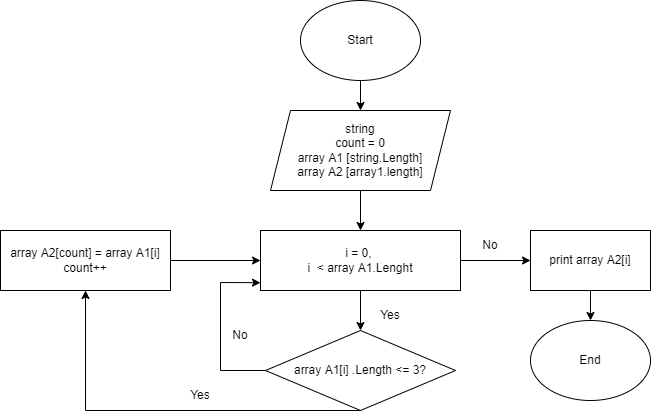

The diagram above was exported from draw.io. Its source (the exported page's mxGraphModel, read from the mxfile embedded in the PNG):
<mxGraphModel dx="1038" dy="575" grid="1" gridSize="10" guides="1" tooltips="1" connect="1" arrows="1" fold="1" page="1" pageScale="1" pageWidth="827" pageHeight="1169" background="#FFFFFF" math="0" shadow="0">
  <root>
    <mxCell id="0" />
    <mxCell id="1" parent="0" />
    <mxCell id="G-X44a4BVTUNpnuyZFWg-11" value="" style="edgeStyle=orthogonalEdgeStyle;rounded=0;orthogonalLoop=1;jettySize=auto;html=1;" edge="1" parent="1" source="G-X44a4BVTUNpnuyZFWg-1" target="G-X44a4BVTUNpnuyZFWg-7">
      <mxGeometry relative="1" as="geometry" />
    </mxCell>
    <mxCell id="G-X44a4BVTUNpnuyZFWg-1" value="Start" style="ellipse;whiteSpace=wrap;html=1;" vertex="1" parent="1">
      <mxGeometry x="330" y="20" width="120" height="80" as="geometry" />
    </mxCell>
    <mxCell id="G-X44a4BVTUNpnuyZFWg-12" value="" style="edgeStyle=orthogonalEdgeStyle;rounded=0;orthogonalLoop=1;jettySize=auto;html=1;" edge="1" parent="1" source="G-X44a4BVTUNpnuyZFWg-7" target="G-X44a4BVTUNpnuyZFWg-8">
      <mxGeometry relative="1" as="geometry" />
    </mxCell>
    <mxCell id="G-X44a4BVTUNpnuyZFWg-7" value="string&lt;br&gt;count = 0&lt;br&gt;array A1 [string.Length]&lt;br&gt;array A2 [array1.length]" style="shape=parallelogram;perimeter=parallelogramPerimeter;whiteSpace=wrap;html=1;fixedSize=1;" vertex="1" parent="1">
      <mxGeometry x="300" y="130" width="180" height="80" as="geometry" />
    </mxCell>
    <mxCell id="G-X44a4BVTUNpnuyZFWg-13" value="" style="edgeStyle=orthogonalEdgeStyle;rounded=0;orthogonalLoop=1;jettySize=auto;html=1;" edge="1" parent="1" source="G-X44a4BVTUNpnuyZFWg-8" target="G-X44a4BVTUNpnuyZFWg-9">
      <mxGeometry relative="1" as="geometry" />
    </mxCell>
    <mxCell id="G-X44a4BVTUNpnuyZFWg-23" value="" style="edgeStyle=orthogonalEdgeStyle;rounded=0;orthogonalLoop=1;jettySize=auto;html=1;" edge="1" parent="1" source="G-X44a4BVTUNpnuyZFWg-8" target="G-X44a4BVTUNpnuyZFWg-19">
      <mxGeometry relative="1" as="geometry" />
    </mxCell>
    <mxCell id="G-X44a4BVTUNpnuyZFWg-8" value="i = 0, &lt;br&gt;i&amp;nbsp; &amp;lt; array A1.Lenght" style="rounded=0;whiteSpace=wrap;html=1;" vertex="1" parent="1">
      <mxGeometry x="290" y="250" width="200" height="60" as="geometry" />
    </mxCell>
    <mxCell id="G-X44a4BVTUNpnuyZFWg-9" value="array A1[i] .Length &amp;lt;= 3?" style="rhombus;whiteSpace=wrap;html=1;" vertex="1" parent="1">
      <mxGeometry x="295" y="350" width="190" height="80" as="geometry" />
    </mxCell>
    <mxCell id="G-X44a4BVTUNpnuyZFWg-16" value="" style="edgeStyle=orthogonalEdgeStyle;rounded=0;orthogonalLoop=1;jettySize=auto;html=1;" edge="1" parent="1" source="G-X44a4BVTUNpnuyZFWg-10" target="G-X44a4BVTUNpnuyZFWg-8">
      <mxGeometry relative="1" as="geometry" />
    </mxCell>
    <mxCell id="G-X44a4BVTUNpnuyZFWg-10" value="array A2[count] = array A1[i]&lt;br&gt;count++" style="rounded=0;whiteSpace=wrap;html=1;" vertex="1" parent="1">
      <mxGeometry x="30" y="250" width="170" height="60" as="geometry" />
    </mxCell>
    <mxCell id="G-X44a4BVTUNpnuyZFWg-14" value="" style="endArrow=classic;html=1;rounded=0;exitX=0.5;exitY=1;exitDx=0;exitDy=0;entryX=0.5;entryY=1;entryDx=0;entryDy=0;" edge="1" parent="1" source="G-X44a4BVTUNpnuyZFWg-9" target="G-X44a4BVTUNpnuyZFWg-10">
      <mxGeometry width="50" height="50" relative="1" as="geometry">
        <mxPoint x="390" y="450" as="sourcePoint" />
        <mxPoint x="440" y="400" as="targetPoint" />
        <Array as="points">
          <mxPoint x="115" y="430" />
        </Array>
      </mxGeometry>
    </mxCell>
    <mxCell id="G-X44a4BVTUNpnuyZFWg-15" value="" style="endArrow=classic;html=1;rounded=0;exitX=0;exitY=0.5;exitDx=0;exitDy=0;entryX=0;entryY=0.87;entryDx=0;entryDy=0;entryPerimeter=0;" edge="1" parent="1" source="G-X44a4BVTUNpnuyZFWg-9" target="G-X44a4BVTUNpnuyZFWg-8">
      <mxGeometry width="50" height="50" relative="1" as="geometry">
        <mxPoint x="390" y="350" as="sourcePoint" />
        <mxPoint x="440" y="300" as="targetPoint" />
        <Array as="points">
          <mxPoint x="250" y="390" />
          <mxPoint x="250" y="302" />
        </Array>
      </mxGeometry>
    </mxCell>
    <mxCell id="G-X44a4BVTUNpnuyZFWg-17" value="No" style="text;html=1;strokeColor=none;fillColor=none;align=center;verticalAlign=middle;whiteSpace=wrap;rounded=0;" vertex="1" parent="1">
      <mxGeometry x="240" y="340" width="60" height="30" as="geometry" />
    </mxCell>
    <mxCell id="G-X44a4BVTUNpnuyZFWg-18" value="Yes" style="text;html=1;strokeColor=none;fillColor=none;align=center;verticalAlign=middle;whiteSpace=wrap;rounded=0;" vertex="1" parent="1">
      <mxGeometry x="200" y="400" width="60" height="30" as="geometry" />
    </mxCell>
    <mxCell id="G-X44a4BVTUNpnuyZFWg-25" value="" style="edgeStyle=orthogonalEdgeStyle;rounded=0;orthogonalLoop=1;jettySize=auto;html=1;" edge="1" parent="1" source="G-X44a4BVTUNpnuyZFWg-19" target="G-X44a4BVTUNpnuyZFWg-24">
      <mxGeometry relative="1" as="geometry" />
    </mxCell>
    <mxCell id="G-X44a4BVTUNpnuyZFWg-19" value="print array A2[i]" style="rounded=0;whiteSpace=wrap;html=1;" vertex="1" parent="1">
      <mxGeometry x="560" y="250" width="120" height="60" as="geometry" />
    </mxCell>
    <mxCell id="G-X44a4BVTUNpnuyZFWg-20" value="Yes" style="text;html=1;strokeColor=none;fillColor=none;align=center;verticalAlign=middle;whiteSpace=wrap;rounded=0;" vertex="1" parent="1">
      <mxGeometry x="390" y="320" width="60" height="30" as="geometry" />
    </mxCell>
    <mxCell id="G-X44a4BVTUNpnuyZFWg-21" value="No" style="text;html=1;strokeColor=none;fillColor=none;align=center;verticalAlign=middle;whiteSpace=wrap;rounded=0;" vertex="1" parent="1">
      <mxGeometry x="490" y="250" width="60" height="30" as="geometry" />
    </mxCell>
    <mxCell id="G-X44a4BVTUNpnuyZFWg-24" value="End" style="ellipse;whiteSpace=wrap;html=1;" vertex="1" parent="1">
      <mxGeometry x="560" y="340" width="120" height="80" as="geometry" />
    </mxCell>
  </root>
</mxGraphModel>